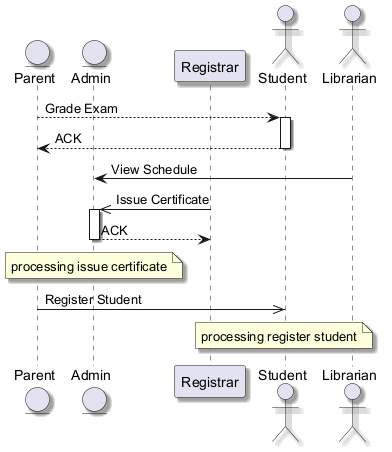

The diagram above was rendered by PlantUML. Its source (embedded in the PNG):
@startuml
skinparam backgroundColor #FFFFFF
skinparam classBackgroundColor #E8F4FA
skinparam classBorderColor #2C7DA0
skinparam shadowing true
entity "Parent" as P
entity "Admin" as A
participant "Registrar" as R
actor "Student" as S
actor "Librarian" as L
P --> S : Grade Exam
activate S
S --> P : ACK
deactivate S
L -> A : View Schedule
R ->> A : Issue Certificate
activate A
A --> R : ACK
deactivate A
note over A : processing issue certificate
P ->> S : Register Student
note over S : processing register student
@enduml